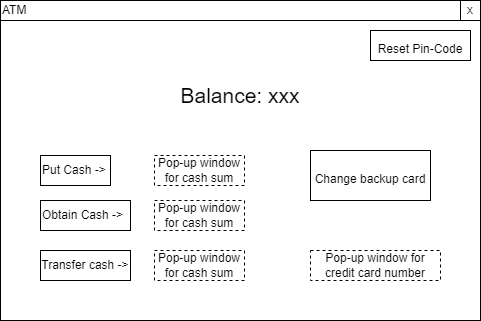

The diagram above was exported from draw.io. Its source (the exported page's mxGraphModel, read from the mxfile embedded in the PNG):
<mxGraphModel dx="782" dy="371" grid="1" gridSize="10" guides="1" tooltips="1" connect="1" arrows="1" fold="1" page="1" pageScale="1" pageWidth="827" pageHeight="1169" math="0" shadow="0">
  <root>
    <mxCell id="0" />
    <mxCell id="1" parent="0" />
    <mxCell id="OypMdTsLj1i89VQ2ylqQ-1" value="" style="rounded=0;whiteSpace=wrap;html=1;" vertex="1" parent="1">
      <mxGeometry x="170" y="80" width="480" height="300" as="geometry" />
    </mxCell>
    <mxCell id="OypMdTsLj1i89VQ2ylqQ-2" value="ATM" style="rounded=0;whiteSpace=wrap;html=1;align=left;" vertex="1" parent="1">
      <mxGeometry x="170" y="60" width="480" height="20" as="geometry" />
    </mxCell>
    <mxCell id="OypMdTsLj1i89VQ2ylqQ-3" value="x" style="whiteSpace=wrap;html=1;aspect=fixed;" vertex="1" parent="1">
      <mxGeometry x="630" y="60" width="20" height="20" as="geometry" />
    </mxCell>
    <mxCell id="OypMdTsLj1i89VQ2ylqQ-9" value="&lt;font style=&quot;font-size: 21px;&quot;&gt;Balance: xxx&lt;/font&gt;" style="text;html=1;strokeColor=none;fillColor=none;align=center;verticalAlign=middle;whiteSpace=wrap;rounded=0;" vertex="1" parent="1">
      <mxGeometry x="300" y="140" width="220" height="30" as="geometry" />
    </mxCell>
    <mxCell id="OypMdTsLj1i89VQ2ylqQ-10" value="Obtain Cash -&amp;gt;" style="rounded=0;whiteSpace=wrap;html=1;align=left;" vertex="1" parent="1">
      <mxGeometry x="210" y="260" width="90" height="30" as="geometry" />
    </mxCell>
    <mxCell id="OypMdTsLj1i89VQ2ylqQ-11" value="Put Cash -&amp;gt;" style="rounded=0;whiteSpace=wrap;html=1;align=left;" vertex="1" parent="1">
      <mxGeometry x="210" y="215" width="70" height="30" as="geometry" />
    </mxCell>
    <mxCell id="OypMdTsLj1i89VQ2ylqQ-13" value="&lt;font style=&quot;font-size: 12px;&quot;&gt;Change backup card&lt;/font&gt;" style="rounded=0;whiteSpace=wrap;html=1;fontSize=21;" vertex="1" parent="1">
      <mxGeometry x="480" y="210" width="120" height="50" as="geometry" />
    </mxCell>
    <mxCell id="5ebfVUhA7Zf343AULbmC-1" value="&lt;font style=&quot;font-size: 12px;&quot;&gt;Reset Pin-Code&lt;/font&gt;" style="rounded=0;whiteSpace=wrap;html=1;fontSize=21;" vertex="1" parent="1">
      <mxGeometry x="540" y="90" width="100" height="30" as="geometry" />
    </mxCell>
    <mxCell id="-mq_jJ-r1HZh4UoBbjZ0-1" value="Transfer cash -&amp;gt;" style="rounded=0;whiteSpace=wrap;html=1;fontSize=12;" vertex="1" parent="1">
      <mxGeometry x="210" y="310" width="90" height="30" as="geometry" />
    </mxCell>
    <mxCell id="xOqQZ8z3NpGL3BXJhQyE-1" value="Pop-up window for cash sum" style="rounded=0;whiteSpace=wrap;html=1;fontSize=12;dashed=1;" vertex="1" parent="1">
      <mxGeometry x="324" y="215" width="90" height="30" as="geometry" />
    </mxCell>
    <mxCell id="xOqQZ8z3NpGL3BXJhQyE-2" value="Pop-up window for cash sum" style="rounded=0;whiteSpace=wrap;html=1;fontSize=12;dashed=1;" vertex="1" parent="1">
      <mxGeometry x="324" y="260" width="90" height="30" as="geometry" />
    </mxCell>
    <mxCell id="xOqQZ8z3NpGL3BXJhQyE-3" value="Pop-up window for cash sum" style="rounded=0;whiteSpace=wrap;html=1;fontSize=12;dashed=1;" vertex="1" parent="1">
      <mxGeometry x="324" y="310" width="90" height="30" as="geometry" />
    </mxCell>
    <mxCell id="xOqQZ8z3NpGL3BXJhQyE-4" value="Pop-up window for credit card number" style="rounded=0;whiteSpace=wrap;html=1;fontSize=12;dashed=1;" vertex="1" parent="1">
      <mxGeometry x="480" y="310" width="130" height="30" as="geometry" />
    </mxCell>
  </root>
</mxGraphModel>